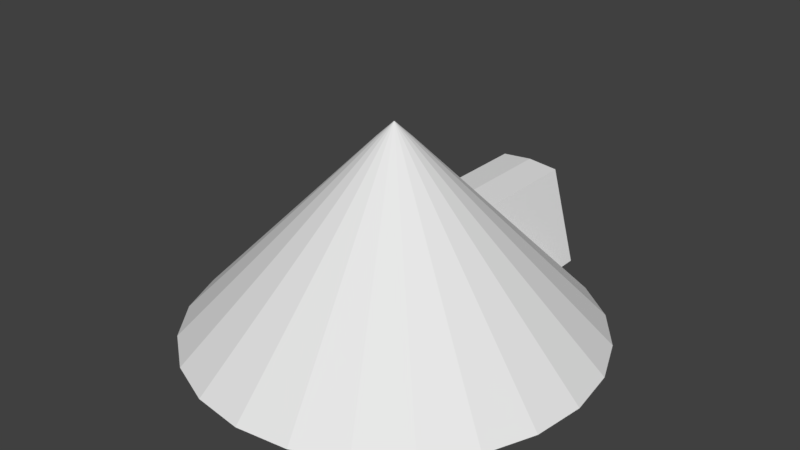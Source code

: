 # Source: Reed_hut.blend  (saved by Blender 2.78.0; exported with 4.5.12 LTS)
import bpy
from mathutils import Matrix  # noqa: F401  (used for matrix-valued properties, if any)

bpy.ops.wm.read_factory_settings(use_empty=True)
scene = bpy.context.scene
scene.name = 'Scene'

# ---- collections
col_collection_1 = bpy.data.collections.new('Collection 1'); scene.collection.children.link(col_collection_1)

# ---- world
world_world = bpy.data.worlds.new('World'); scene.world = world_world
world_world.color = (0.05088, 0.05088, 0.05088)
world_world.use_sun_shadow = False
world_world.sun_shadow_jitter_overblur = 0.0
world_world.cycles.sampling_method = 'MANUAL'

# ---- meshes
me_cone_001 = bpy.data.meshes.new('Cone.001')
me_cone_001.from_pydata([(0.0, 0.008686, 2.075), (0.0009722, 0.00839, 2.075), (1.95, 3.377, -2.0), (0.003067, 0.007522, 2.075), (2.757, 2.757, -2.0), (0.004866, 0.006142, 2.075), (3.377, 1.95, -2.0), (0.006246, 0.004343, 2.075), (3.766, 1.009, -2.0), (0.007114, 0.002248, 2.075), (3.899, 2.906e-07, -2.0), (0.00741, 6.604e-09, 2.075), (3.766, -1.009, -2.0), (0.007114, -0.002248, 2.075), (3.377, -1.95, -2.0), (0.006246, -0.004343, 2.075), (2.757, -2.757, -2.0), (0.004866, -0.006142, 2.075), (1.95, -3.377, -2.0), (0.003067, -0.007522, 2.075), (1.009, -3.766, -2.0), (0.0009722, -0.00839, 2.075), (1.523e-06, -3.899, -2.0), (0.0, -0.008686, 2.075), (2.0, 3.464, -2.0), (2.828, 2.828, -2.0), (3.464, 2.0, -2.0), (3.864, 1.035, -2.0), (4.0, 3.02e-07, -2.0), (3.864, -1.035, -2.0), (3.464, -2.0, -2.0), (2.828, -2.828, -2.0), (2.0, -3.464, -2.0), (1.035, -3.864, -2.0), (1.558e-06, -4.0, -2.0), (0.0, 0.3388, 1.755), (0.08769, 0.3273, 1.755), (0.1694, 0.2934, 1.755), (0.2396, 0.2396, 1.755), (0.2934, 0.1694, 1.755), (0.3273, 0.08769, 1.755), (0.3388, 2.558e-08, 1.755), (0.3273, -0.08769, 1.755), (0.2934, -0.1694, 1.755), (0.2396, -0.2396, 1.755), (0.1694, -0.2934, 1.755), (0.08769, -0.3273, 1.755), (1.319e-07, -0.3388, 1.755), (1.47e-07, 0.2299, 1.834), (0.05952, 0.2221, 1.834), (0.115, 0.1991, 1.834), (0.1626, 0.1626, 1.834), (0.1991, 0.115, 1.834), (0.2221, 0.05951, 1.834), (0.2299, -4.129e-07, 1.834), (0.2221, -0.05952, 1.834), (0.1991, -0.115, 1.834), (0.1626, -0.1626, 1.834), (0.115, -0.1991, 1.834), (0.05952, -0.2221, 1.834), (2.358e-07, -0.23, 1.834), (8.021e-08, 2.111, -0.1311), (0.5462, 2.039, -0.1311), (0.0, 2.178, -0.1311), (0.6179, 2.081, -0.1311), (0.5637, 2.104, -0.1311), (0.6179, 2.009, -0.1311), (1.151, 3.816, -2.0), (1.151, 3.707, -2.0), (1.188, 3.653, -2.0), (0.6179, 1.975, -0.1311), (1.188, 4.228, -2.0), (0.6179, 4.307, -0.1311), (0.4877, 2.249, -0.4009), (0.4877, 4.297, -0.4009), (0.9519, 3.653, -2.0), (0.9519, 4.228, -2.0), (0.0, 4.307, -0.07176), (0.0, 1.975, -0.07176), (0.0, 2.249, -0.3538), (0.0, 4.297, -0.3538)], [], [(35, 0, 1, 36), (36, 1, 3, 37), (37, 3, 5, 38), (38, 5, 7, 39), (39, 7, 9, 40), (40, 9, 11, 41), (41, 11, 13, 42), (42, 13, 15, 43), (43, 15, 17, 44), (44, 17, 19, 45), (45, 19, 21, 46), (46, 21, 23, 47), (20, 22, 60, 59), (2, 68, 67, 24), (4, 2, 24, 25), (6, 4, 25, 26), (8, 6, 26, 27), (10, 8, 27, 28), (12, 10, 28, 29), (14, 12, 29, 30), (16, 14, 30, 31), (18, 16, 31, 32), (20, 18, 32, 33), (22, 20, 33, 34), (33, 46, 47, 34), (32, 45, 46, 33), (31, 44, 45, 32), (30, 43, 44, 31), (29, 42, 43, 30), (28, 41, 42, 29), (27, 40, 41, 28), (26, 39, 40, 27), (25, 38, 39, 26), (24, 37, 38, 25), (6, 8, 53, 52), (8, 10, 54, 53), (10, 12, 55, 54), (12, 14, 56, 55), (14, 16, 57, 56), (16, 18, 58, 57), (2, 4, 51, 50), (18, 20, 59, 58), (4, 6, 52, 51), (67, 64, 65, 36, 37, 24), (62, 66, 68, 2, 50, 49), (61, 62, 49, 48), (65, 63, 35, 36), (69, 70, 73, 75), (71, 72, 70, 69), (73, 70, 78, 79), (73, 74, 76, 75), (71, 76, 74, 72), (77, 72, 74, 80), (75, 76, 71, 69), (72, 77, 78, 70), (74, 73, 79, 80), (1, 0, 23, 21, 19, 17, 15, 13, 11, 9, 7, 5, 3)])
_uv = me_cone_001.uv_layers.new(name='UVMap')
_uv.uv.foreach_set('vector', [0.2634, 0.2373, 0.2636, 0.2372, 0.2636, 0.2372, 0.2634, 0.2373, 0.2634, 0.2373, 0.2636, 0.2372, 0.2636, 0.2372, 0.2635, 0.2373, 0.2635, 0.2373, 0.2636, 0.2372, 0.2636, 0.2372, 0.2635, 0.2373, 0.2635, 0.2373, 0.2636, 0.2372, 0.2636, 0.2372, 0.2635, 0.2374, 0.2635, 0.2374, 0.2636, 0.2372, 0.2636, 0.2372, 0.2635, 0.2374, 0.2635, 0.2374, 0.2636, 0.2372, 0.2636, 0.2372, 0.2636, 0.2374, 0.2636, 0.2374, 0.2636, 0.2372, 0.2636, 0.2372, 0.2636, 0.2374, 0.2634, 0.2418, 0.2634, 0.2419, 0.2634, 0.2419, 0.2634, 0.2418, 0.2634, 0.2418, 0.2634, 0.2419, 0.2634, 0.2419, 0.2634, 0.2418, 0.2634, 0.2418, 0.2634, 0.2419, 0.2634, 0.2419, 0.2633, 0.2418, 0.2633, 0.2418, 0.2634, 0.2419, 0.2634, 0.2419, 0.2633, 0.2418, 0.2633, 0.2418, 0.2634, 0.2419, 0.2634, 0.2419, 0.2633, 0.2418, 0.5661, 0.9061, 0.5658, 0.9058, 0.5674, 0.9043, 0.5675, 0.9044, 0.3178, 0.9561, 0.3179, 0.9564, 0.3179, 0.9564, 0.3178, 0.9561, 0.3179, 0.9556, 0.3178, 0.9561, 0.3178, 0.9561, 0.3178, 0.9556, 0.3179, 0.9552, 0.3179, 0.9556, 0.3178, 0.9556, 0.3179, 0.9552, 0.3181, 0.9548, 0.3179, 0.9552, 0.3179, 0.9552, 0.3181, 0.9548, 0.3183, 0.9545, 0.3181, 0.9548, 0.3181, 0.9548, 0.3183, 0.9545, 0.3186, 0.9542, 0.3183, 0.9545, 0.3183, 0.9545, 0.3186, 0.9542, 0.3189, 0.9541, 0.3186, 0.9542, 0.3186, 0.9542, 0.3189, 0.9541, 0.3192, 0.9541, 0.3189, 0.9541, 0.3189, 0.9541, 0.3192, 0.954, 0.3195, 0.9541, 0.3192, 0.9541, 0.3192, 0.954, 0.3195, 0.9541, 0.3197, 0.9543, 0.3195, 0.9541, 0.3195, 0.9541, 0.3198, 0.9543, 0.3199, 0.9546, 0.3197, 0.9543, 0.3198, 0.9543, 0.32, 0.9546, 0.3202, 0.9569, 0.3216, 0.9586, 0.3216, 0.9586, 0.32, 0.9572, 0.3206, 0.9567, 0.3216, 0.9586, 0.3216, 0.9586, 0.3202, 0.9569, 0.321, 0.9565, 0.3216, 0.9586, 0.3216, 0.9586, 0.3206, 0.9567, 0.3213, 0.9564, 0.3217, 0.9586, 0.3216, 0.9586, 0.321, 0.9565, 0.3217, 0.9564, 0.3217, 0.9586, 0.3217, 0.9586, 0.3213, 0.9564, 0.3215, 0.9564, 0.3219, 0.9542, 0.3219, 0.9542, 0.3219, 0.9564, 0.3211, 0.9563, 0.3218, 0.9542, 0.3219, 0.9542, 0.3215, 0.9564, 0.3208, 0.9561, 0.3218, 0.9542, 0.3218, 0.9542, 0.3211, 0.9563, 0.3204, 0.9559, 0.3218, 0.9542, 0.3218, 0.9542, 0.3208, 0.9561, 0.3202, 0.9555, 0.3217, 0.9541, 0.3218, 0.9542, 0.3204, 0.9559, 0.566, 0.9031, 0.5661, 0.9027, 0.568, 0.9038, 0.568, 0.9038, 0.5661, 0.9027, 0.5664, 0.9024, 0.568, 0.9038, 0.568, 0.9038, 0.5664, 0.9024, 0.5666, 0.9022, 0.568, 0.9038, 0.568, 0.9038, 0.5675, 0.9066, 0.5672, 0.9066, 0.5675, 0.9044, 0.5675, 0.9044, 0.5672, 0.9066, 0.5668, 0.9065, 0.5675, 0.9044, 0.5675, 0.9044, 0.5668, 0.9065, 0.5664, 0.9063, 0.5675, 0.9044, 0.5675, 0.9044, 0.5659, 0.904, 0.5659, 0.9036, 0.568, 0.9039, 0.568, 0.9039, 0.5664, 0.9063, 0.5661, 0.9061, 0.5675, 0.9044, 0.5675, 0.9044, 0.5659, 0.9036, 0.566, 0.9031, 0.568, 0.9038, 0.568, 0.9039, 0.32, 0.9552, 0.3208, 0.9547, 0.3208, 0.9546, 0.3217, 0.9541, 0.3217, 0.9541, 0.3202, 0.9555, 0.5669, 0.9041, 0.5669, 0.9041, 0.5659, 0.9043, 0.5659, 0.904, 0.568, 0.9039, 0.568, 0.9039, 0.567, 0.9043, 0.5669, 0.9041, 0.568, 0.9039, 0.568, 0.9039, 0.3208, 0.9546, 0.3208, 0.9544, 0.3217, 0.9541, 0.3217, 0.9541, 0.5697, 0.9063, 0.5703, 0.9054, 0.5703, 0.9055, 0.5698, 0.9063, 0.3217, 0.9564, 0.3223, 0.9565, 0.3223, 0.9575, 0.3217, 0.9566, 0.5703, 0.9055, 0.5703, 0.9054, 0.5705, 0.9054, 0.5705, 0.9056, 0.5703, 0.9055, 0.5703, 0.9063, 0.5698, 0.9065, 0.5698, 0.9063, 0.3196, 0.9564, 0.3197, 0.9565, 0.3196, 0.9571, 0.3195, 0.9571, 0.3197, 0.9573, 0.3195, 0.9571, 0.3196, 0.9571, 0.3197, 0.9572, 0.3218, 0.9584, 0.3218, 0.9586, 0.3217, 0.9586, 0.3217, 0.9584, 0.3223, 0.9565, 0.3225, 0.9565, 0.3225, 0.9574, 0.3223, 0.9575, 0.5703, 0.9063, 0.5703, 0.9055, 0.5705, 0.9056, 0.5705, 0.9063, 0.2636, 0.2372, 0.2636, 0.2372, 0.2634, 0.2419, 0.2634, 0.2419, 0.2634, 0.2419, 0.2634, 0.2419, 0.2634, 0.2419, 0.2636, 0.2372, 0.2636, 0.2372, 0.2636, 0.2372, 0.2636, 0.2372, 0.2636, 0.2372, 0.2636, 0.2372])
me_cone_001.use_remesh_preserve_volume = False
me_cone_001.use_remesh_preserve_attributes = False
me_cone_001.use_mirror_vertex_groups = False
me_cone_001.update()

# ---- objects
ob_hut = bpy.data.objects.new('Hut', me_cone_001)

# ---- transforms, parenting, visibility, modifiers, constraints
ob_hut.location = (0.0, 0.0, 2.0)
ob_hut.lineart.crease_threshold = 0.0
_m = ob_hut.modifiers.new('Mirror', 'MIRROR')
_m.use_clip = True

# ---- collection membership
col_collection_1.objects.link(ob_hut)

# ---- scene / render settings (as saved in the file)
scene.frame_start = 1; scene.frame_end = 250; scene.frame_set(1)
scene.render.engine = 'BLENDER_EEVEE_NEXT'
scene.render.resolution_percentage = 50
scene.render.dither_intensity = 0.0
scene.cycles.use_denoising = False
scene.cycles.samples = 128
scene.cycles.sampling_pattern = 'TABULATED_SOBOL'
scene.cycles.light_sampling_threshold = 0.0
scene.cycles.use_adaptive_sampling = False
scene.cycles.use_light_tree = False
scene.cycles.blur_glossy = 0.0
scene.cycles.sample_clamp_indirect = 0.0
scene.view_settings.view_transform = 'Standard'
bpy.context.view_layer.update()

# ---- added for rendering (the .blend has no active camera and no usable light): camera, sun
cam_auto = bpy.data.cameras.new('AutoCamera')
cam_auto.lens = 50.0
cam_auto.sensor_width = 36.0
cam_auto.clip_end = 1000.0
ob_auto_camera = bpy.data.objects.new('AutoCamera', cam_auto)
scene.collection.objects.link(ob_auto_camera)
ob_auto_camera.location = (11.317, -13.4269, 11.0907)
ob_auto_camera.rotation_euler = (1.09748, -7.21219e-08, 0.694738)
scene.camera = ob_auto_camera
light_auto_sun = bpy.data.lights.new('AutoSun', 'SUN')
light_auto_sun.energy = 3.0
light_auto_sun.angle = 0.0523599
ob_auto_sun = bpy.data.objects.new('AutoSun', light_auto_sun)
scene.collection.objects.link(ob_auto_sun)
ob_auto_sun.rotation_euler = (0.872665, 0.174533, 0.523599)
bpy.context.view_layer.update()
